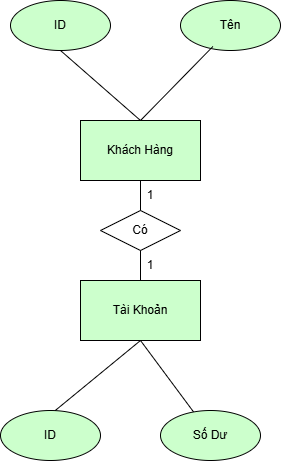

The diagram above was exported from draw.io. Its source (the exported page's mxGraphModel, read from the mxfile embedded in the PNG):
<mxGraphModel dx="1226" dy="620" grid="1" gridSize="10" guides="1" tooltips="1" connect="1" arrows="1" fold="1" page="1" pageScale="1" pageWidth="827" pageHeight="1169" math="0" shadow="0">
  <root>
    <mxCell id="0" />
    <mxCell id="1" parent="0" />
    <mxCell id="nCLcFegZToyh03WKEx1J-1" value="Khách Hàng" style="rounded=0;whiteSpace=wrap;html=1;fillColor=#CCFFCC;" vertex="1" parent="1">
      <mxGeometry x="160" y="180" width="120" height="60" as="geometry" />
    </mxCell>
    <mxCell id="nCLcFegZToyh03WKEx1J-2" value="Tài Khoản" style="rounded=0;whiteSpace=wrap;html=1;fillColor=#CCFFCC;" vertex="1" parent="1">
      <mxGeometry x="160" y="340" width="120" height="60" as="geometry" />
    </mxCell>
    <mxCell id="nCLcFegZToyh03WKEx1J-3" value="ID" style="ellipse;whiteSpace=wrap;html=1;fillColor=#CCFFCC;" vertex="1" parent="1">
      <mxGeometry x="90" y="60" width="100" height="50" as="geometry" />
    </mxCell>
    <mxCell id="nCLcFegZToyh03WKEx1J-4" value="Tên" style="ellipse;whiteSpace=wrap;html=1;fillColor=#CCFFCC;" vertex="1" parent="1">
      <mxGeometry x="260" y="60" width="100" height="50" as="geometry" />
    </mxCell>
    <mxCell id="nCLcFegZToyh03WKEx1J-5" value="ID" style="ellipse;whiteSpace=wrap;html=1;fillColor=#CCFFCC;" vertex="1" parent="1">
      <mxGeometry x="80" y="470" width="100" height="50" as="geometry" />
    </mxCell>
    <mxCell id="nCLcFegZToyh03WKEx1J-6" value="Số Dư" style="ellipse;whiteSpace=wrap;html=1;fillColor=#CCFFCC;" vertex="1" parent="1">
      <mxGeometry x="240" y="470" width="100" height="50" as="geometry" />
    </mxCell>
    <mxCell id="nCLcFegZToyh03WKEx1J-7" value="" style="endArrow=none;html=1;rounded=0;entryX=0.324;entryY=0.92;entryDx=0;entryDy=0;entryPerimeter=0;exitX=0.5;exitY=0;exitDx=0;exitDy=0;" edge="1" parent="1" source="nCLcFegZToyh03WKEx1J-1" target="nCLcFegZToyh03WKEx1J-4">
      <mxGeometry width="50" height="50" relative="1" as="geometry">
        <mxPoint x="210" y="180" as="sourcePoint" />
        <mxPoint x="260" y="130" as="targetPoint" />
      </mxGeometry>
    </mxCell>
    <mxCell id="nCLcFegZToyh03WKEx1J-8" value="" style="endArrow=none;html=1;rounded=0;entryX=0.5;entryY=1;entryDx=0;entryDy=0;exitX=0.5;exitY=0;exitDx=0;exitDy=0;" edge="1" parent="1" source="nCLcFegZToyh03WKEx1J-1" target="nCLcFegZToyh03WKEx1J-3">
      <mxGeometry width="50" height="50" relative="1" as="geometry">
        <mxPoint x="190" y="160" as="sourcePoint" />
        <mxPoint x="240" y="110" as="targetPoint" />
      </mxGeometry>
    </mxCell>
    <mxCell id="nCLcFegZToyh03WKEx1J-9" value="" style="endArrow=none;html=1;rounded=0;entryX=0.5;entryY=1;entryDx=0;entryDy=0;exitX=0.547;exitY=0.001;exitDx=0;exitDy=0;exitPerimeter=0;" edge="1" parent="1" source="nCLcFegZToyh03WKEx1J-5" target="nCLcFegZToyh03WKEx1J-2">
      <mxGeometry width="50" height="50" relative="1" as="geometry">
        <mxPoint x="140" y="460" as="sourcePoint" />
        <mxPoint x="190" y="410" as="targetPoint" />
      </mxGeometry>
    </mxCell>
    <mxCell id="nCLcFegZToyh03WKEx1J-10" value="" style="endArrow=none;html=1;rounded=0;entryX=0.5;entryY=1;entryDx=0;entryDy=0;exitX=0.33;exitY=0.027;exitDx=0;exitDy=0;exitPerimeter=0;" edge="1" parent="1" source="nCLcFegZToyh03WKEx1J-6" target="nCLcFegZToyh03WKEx1J-2">
      <mxGeometry width="50" height="50" relative="1" as="geometry">
        <mxPoint x="170" y="500" as="sourcePoint" />
        <mxPoint x="255" y="430" as="targetPoint" />
      </mxGeometry>
    </mxCell>
    <mxCell id="nCLcFegZToyh03WKEx1J-11" value="Có" style="rhombus;whiteSpace=wrap;html=1;" vertex="1" parent="1">
      <mxGeometry x="180" y="270" width="80" height="40" as="geometry" />
    </mxCell>
    <mxCell id="nCLcFegZToyh03WKEx1J-12" value="" style="endArrow=none;html=1;rounded=0;entryX=0.5;entryY=1;entryDx=0;entryDy=0;exitX=0.5;exitY=0;exitDx=0;exitDy=0;" edge="1" parent="1" source="nCLcFegZToyh03WKEx1J-2" target="nCLcFegZToyh03WKEx1J-11">
      <mxGeometry width="50" height="50" relative="1" as="geometry">
        <mxPoint x="160" y="360" as="sourcePoint" />
        <mxPoint x="210" y="310" as="targetPoint" />
      </mxGeometry>
    </mxCell>
    <mxCell id="nCLcFegZToyh03WKEx1J-13" value="" style="endArrow=none;html=1;rounded=0;entryX=0.5;entryY=1;entryDx=0;entryDy=0;" edge="1" parent="1" target="nCLcFegZToyh03WKEx1J-1">
      <mxGeometry width="50" height="50" relative="1" as="geometry">
        <mxPoint x="220" y="270" as="sourcePoint" />
        <mxPoint x="220" y="250" as="targetPoint" />
      </mxGeometry>
    </mxCell>
    <mxCell id="nCLcFegZToyh03WKEx1J-14" value="1" style="text;html=1;whiteSpace=wrap;strokeColor=none;fillColor=none;align=center;verticalAlign=middle;rounded=0;" vertex="1" parent="1">
      <mxGeometry x="200" y="240" width="60" height="30" as="geometry" />
    </mxCell>
    <mxCell id="nCLcFegZToyh03WKEx1J-15" value="1" style="text;html=1;whiteSpace=wrap;strokeColor=none;fillColor=none;align=center;verticalAlign=middle;rounded=0;" vertex="1" parent="1">
      <mxGeometry x="200" y="310" width="60" height="30" as="geometry" />
    </mxCell>
  </root>
</mxGraphModel>